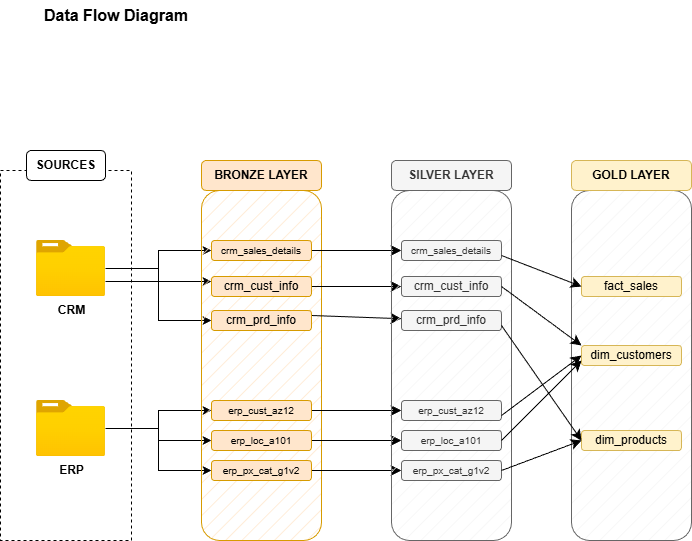

The diagram above was exported from draw.io. Its source (the exported page's mxGraphModel, read from the mxfile embedded in the PNG):
<mxGraphModel dx="760" dy="903" grid="1" gridSize="10" guides="1" tooltips="1" connect="1" arrows="1" fold="1" page="1" pageScale="1" pageWidth="827" pageHeight="1169" math="0" shadow="0">
  <root>
    <mxCell id="0" />
    <mxCell id="1" parent="0" />
    <mxCell id="Y-lntH8JStyit1ZNYfdn-3" value="" style="rounded=0;whiteSpace=wrap;html=1;fillColor=none;dashed=1;" parent="1" vertex="1">
      <mxGeometry x="19" y="190" width="131" height="370" as="geometry" />
    </mxCell>
    <mxCell id="Y-lntH8JStyit1ZNYfdn-4" value="&lt;b&gt;SOURCES&lt;/b&gt;" style="rounded=1;whiteSpace=wrap;html=1;" parent="1" vertex="1">
      <mxGeometry x="45" y="170" width="79" height="30" as="geometry" />
    </mxCell>
    <mxCell id="Y-lntH8JStyit1ZNYfdn-5" style="edgeStyle=orthogonalEdgeStyle;rounded=0;orthogonalLoop=1;jettySize=auto;html=1;exitX=0.5;exitY=1;exitDx=0;exitDy=0;" parent="1" source="Y-lntH8JStyit1ZNYfdn-4" target="Y-lntH8JStyit1ZNYfdn-4" edge="1">
      <mxGeometry relative="1" as="geometry" />
    </mxCell>
    <mxCell id="Y-lntH8JStyit1ZNYfdn-19" style="edgeStyle=orthogonalEdgeStyle;rounded=0;orthogonalLoop=1;jettySize=auto;html=1;entryX=0;entryY=0.25;entryDx=0;entryDy=0;" parent="1" source="Y-lntH8JStyit1ZNYfdn-7" target="Y-lntH8JStyit1ZNYfdn-13" edge="1">
      <mxGeometry relative="1" as="geometry">
        <Array as="points">
          <mxPoint x="150" y="301" />
          <mxPoint x="150" y="301" />
        </Array>
      </mxGeometry>
    </mxCell>
    <mxCell id="Y-lntH8JStyit1ZNYfdn-22" style="edgeStyle=orthogonalEdgeStyle;rounded=0;orthogonalLoop=1;jettySize=auto;html=1;entryX=0;entryY=0.5;entryDx=0;entryDy=0;" parent="1" source="Y-lntH8JStyit1ZNYfdn-7" target="Y-lntH8JStyit1ZNYfdn-12" edge="1">
      <mxGeometry relative="1" as="geometry" />
    </mxCell>
    <mxCell id="Y-lntH8JStyit1ZNYfdn-23" style="edgeStyle=orthogonalEdgeStyle;rounded=0;orthogonalLoop=1;jettySize=auto;html=1;entryX=0;entryY=0.5;entryDx=0;entryDy=0;" parent="1" source="Y-lntH8JStyit1ZNYfdn-7" target="Y-lntH8JStyit1ZNYfdn-14" edge="1">
      <mxGeometry relative="1" as="geometry" />
    </mxCell>
    <mxCell id="Y-lntH8JStyit1ZNYfdn-7" value="&lt;b&gt;CRM&lt;/b&gt;" style="image;aspect=fixed;html=1;points=[];align=center;fontSize=12;image=img/lib/azure2/general/Folder_Blank.svg;" parent="1" vertex="1">
      <mxGeometry x="55" y="260" width="69" height="56.00000000000001" as="geometry" />
    </mxCell>
    <mxCell id="Y-lntH8JStyit1ZNYfdn-24" style="edgeStyle=orthogonalEdgeStyle;rounded=0;orthogonalLoop=1;jettySize=auto;html=1;" parent="1" source="Y-lntH8JStyit1ZNYfdn-8" target="Y-lntH8JStyit1ZNYfdn-16" edge="1">
      <mxGeometry relative="1" as="geometry" />
    </mxCell>
    <mxCell id="Y-lntH8JStyit1ZNYfdn-25" style="edgeStyle=orthogonalEdgeStyle;rounded=0;orthogonalLoop=1;jettySize=auto;html=1;entryX=0;entryY=0.5;entryDx=0;entryDy=0;" parent="1" source="Y-lntH8JStyit1ZNYfdn-8" target="Y-lntH8JStyit1ZNYfdn-17" edge="1">
      <mxGeometry relative="1" as="geometry" />
    </mxCell>
    <mxCell id="Y-lntH8JStyit1ZNYfdn-26" style="edgeStyle=orthogonalEdgeStyle;rounded=0;orthogonalLoop=1;jettySize=auto;html=1;entryX=0;entryY=0.5;entryDx=0;entryDy=0;" parent="1" source="Y-lntH8JStyit1ZNYfdn-8" target="Y-lntH8JStyit1ZNYfdn-18" edge="1">
      <mxGeometry relative="1" as="geometry" />
    </mxCell>
    <mxCell id="Y-lntH8JStyit1ZNYfdn-8" value="&lt;b&gt;ERP&lt;/b&gt;" style="image;aspect=fixed;html=1;points=[];align=center;fontSize=12;image=img/lib/azure2/general/Folder_Blank.svg;" parent="1" vertex="1">
      <mxGeometry x="55" y="420" width="69" height="56.00000000000001" as="geometry" />
    </mxCell>
    <mxCell id="Y-lntH8JStyit1ZNYfdn-9" value="" style="rounded=1;whiteSpace=wrap;html=1;fillColor=#ffe6cc;strokeColor=#d79b00;fillStyle=hatch;" parent="1" vertex="1">
      <mxGeometry x="220" y="210" width="120" height="350" as="geometry" />
    </mxCell>
    <mxCell id="Y-lntH8JStyit1ZNYfdn-11" value="&lt;b&gt;BRONZE LAYER&lt;/b&gt;" style="rounded=1;whiteSpace=wrap;html=1;fillColor=#ffe6cc;strokeColor=#d79b00;" parent="1" vertex="1">
      <mxGeometry x="220" y="180" width="120" height="30" as="geometry" />
    </mxCell>
    <mxCell id="rXvXwJMGytW_mMOb4e9u-9" style="edgeStyle=none;curved=1;rounded=0;orthogonalLoop=1;jettySize=auto;html=1;exitX=1;exitY=0.5;exitDx=0;exitDy=0;fontSize=12;startSize=8;endSize=8;" parent="1" source="Y-lntH8JStyit1ZNYfdn-12" target="rXvXwJMGytW_mMOb4e9u-3" edge="1">
      <mxGeometry relative="1" as="geometry" />
    </mxCell>
    <mxCell id="Y-lntH8JStyit1ZNYfdn-12" value="&lt;span style=&quot;font-size: 10px;&quot;&gt;crm_sales_details&lt;/span&gt;" style="rounded=1;whiteSpace=wrap;html=1;fillColor=#ffe6cc;strokeColor=#d79b00;" parent="1" vertex="1">
      <mxGeometry x="230" y="260" width="100" height="20" as="geometry" />
    </mxCell>
    <mxCell id="rXvXwJMGytW_mMOb4e9u-10" style="edgeStyle=none;curved=1;rounded=0;orthogonalLoop=1;jettySize=auto;html=1;entryX=0;entryY=0.5;entryDx=0;entryDy=0;fontSize=12;startSize=8;endSize=8;" parent="1" source="Y-lntH8JStyit1ZNYfdn-13" target="rXvXwJMGytW_mMOb4e9u-4" edge="1">
      <mxGeometry relative="1" as="geometry" />
    </mxCell>
    <mxCell id="Y-lntH8JStyit1ZNYfdn-13" value="crm_cust_info" style="rounded=1;whiteSpace=wrap;html=1;fillColor=#ffe6cc;strokeColor=#d79b00;" parent="1" vertex="1">
      <mxGeometry x="230" y="296" width="100" height="20" as="geometry" />
    </mxCell>
    <mxCell id="rXvXwJMGytW_mMOb4e9u-11" style="edgeStyle=none;curved=1;rounded=0;orthogonalLoop=1;jettySize=auto;html=1;exitX=1;exitY=0.25;exitDx=0;exitDy=0;fontSize=12;startSize=8;endSize=8;" parent="1" source="Y-lntH8JStyit1ZNYfdn-14" target="rXvXwJMGytW_mMOb4e9u-5" edge="1">
      <mxGeometry relative="1" as="geometry" />
    </mxCell>
    <mxCell id="Y-lntH8JStyit1ZNYfdn-14" value="crm_prd_info" style="rounded=1;whiteSpace=wrap;html=1;fillColor=#ffe6cc;strokeColor=#d79b00;" parent="1" vertex="1">
      <mxGeometry x="230" y="330" width="100" height="20" as="geometry" />
    </mxCell>
    <mxCell id="rXvXwJMGytW_mMOb4e9u-12" style="edgeStyle=none;curved=1;rounded=0;orthogonalLoop=1;jettySize=auto;html=1;exitX=1;exitY=0.5;exitDx=0;exitDy=0;entryX=0;entryY=0.5;entryDx=0;entryDy=0;fontSize=12;startSize=8;endSize=8;" parent="1" source="Y-lntH8JStyit1ZNYfdn-16" target="rXvXwJMGytW_mMOb4e9u-6" edge="1">
      <mxGeometry relative="1" as="geometry" />
    </mxCell>
    <mxCell id="Y-lntH8JStyit1ZNYfdn-16" value="&lt;font style=&quot;font-size: 10px;&quot;&gt;erp_cust_az12&lt;/font&gt;" style="rounded=1;whiteSpace=wrap;html=1;fillColor=#ffe6cc;strokeColor=#d79b00;" parent="1" vertex="1">
      <mxGeometry x="230" y="420" width="100" height="20" as="geometry" />
    </mxCell>
    <mxCell id="rXvXwJMGytW_mMOb4e9u-13" style="edgeStyle=none;curved=1;rounded=0;orthogonalLoop=1;jettySize=auto;html=1;exitX=1;exitY=0.5;exitDx=0;exitDy=0;entryX=0;entryY=0.5;entryDx=0;entryDy=0;fontSize=12;startSize=8;endSize=8;" parent="1" source="Y-lntH8JStyit1ZNYfdn-17" target="rXvXwJMGytW_mMOb4e9u-7" edge="1">
      <mxGeometry relative="1" as="geometry" />
    </mxCell>
    <mxCell id="Y-lntH8JStyit1ZNYfdn-17" value="&lt;font style=&quot;font-size: 10px;&quot;&gt;erp_loc_a101&lt;/font&gt;" style="rounded=1;whiteSpace=wrap;html=1;fillColor=#ffe6cc;strokeColor=#d79b00;" parent="1" vertex="1">
      <mxGeometry x="230" y="450" width="100" height="20" as="geometry" />
    </mxCell>
    <mxCell id="rXvXwJMGytW_mMOb4e9u-14" style="edgeStyle=none;curved=1;rounded=0;orthogonalLoop=1;jettySize=auto;html=1;exitX=1;exitY=0.5;exitDx=0;exitDy=0;entryX=0;entryY=0.5;entryDx=0;entryDy=0;fontSize=12;startSize=8;endSize=8;" parent="1" source="Y-lntH8JStyit1ZNYfdn-18" target="rXvXwJMGytW_mMOb4e9u-8" edge="1">
      <mxGeometry relative="1" as="geometry" />
    </mxCell>
    <mxCell id="Y-lntH8JStyit1ZNYfdn-18" value="&lt;span style=&quot;font-size: 10px;&quot;&gt;erp_px_cat_g1v2&lt;/span&gt;" style="rounded=1;whiteSpace=wrap;html=1;fillColor=#ffe6cc;strokeColor=#d79b00;" parent="1" vertex="1">
      <mxGeometry x="230" y="480" width="100" height="20" as="geometry" />
    </mxCell>
    <mxCell id="rXvXwJMGytW_mMOb4e9u-1" value="" style="rounded=1;whiteSpace=wrap;html=1;fillColor=#f5f5f5;strokeColor=#666666;fillStyle=hatch;fontColor=#333333;" parent="1" vertex="1">
      <mxGeometry x="410" y="210" width="120" height="350" as="geometry" />
    </mxCell>
    <mxCell id="rXvXwJMGytW_mMOb4e9u-2" value="&lt;b&gt;SILVER LAYER&lt;/b&gt;" style="rounded=1;whiteSpace=wrap;html=1;fillColor=#f5f5f5;strokeColor=#666666;fontColor=#333333;" parent="1" vertex="1">
      <mxGeometry x="410" y="180" width="120" height="30" as="geometry" />
    </mxCell>
    <mxCell id="rXvXwJMGytW_mMOb4e9u-3" value="&lt;span style=&quot;font-size: 10px;&quot;&gt;crm_sales_details&lt;/span&gt;" style="rounded=1;whiteSpace=wrap;html=1;fillColor=#f5f5f5;strokeColor=#666666;fontColor=#333333;" parent="1" vertex="1">
      <mxGeometry x="420" y="260" width="100" height="20" as="geometry" />
    </mxCell>
    <mxCell id="rXvXwJMGytW_mMOb4e9u-4" value="crm_cust_info" style="rounded=1;whiteSpace=wrap;html=1;fillColor=#f5f5f5;strokeColor=#666666;fontColor=#333333;" parent="1" vertex="1">
      <mxGeometry x="420" y="296" width="100" height="20" as="geometry" />
    </mxCell>
    <mxCell id="rXvXwJMGytW_mMOb4e9u-5" value="crm_prd_info" style="rounded=1;whiteSpace=wrap;html=1;fillColor=#f5f5f5;strokeColor=#666666;fontColor=#333333;" parent="1" vertex="1">
      <mxGeometry x="420" y="330" width="100" height="20" as="geometry" />
    </mxCell>
    <mxCell id="rXvXwJMGytW_mMOb4e9u-6" value="&lt;font style=&quot;font-size: 10px;&quot;&gt;erp_cust_az12&lt;/font&gt;" style="rounded=1;whiteSpace=wrap;html=1;fillColor=#f5f5f5;strokeColor=#666666;fontColor=#333333;" parent="1" vertex="1">
      <mxGeometry x="420" y="420" width="100" height="20" as="geometry" />
    </mxCell>
    <mxCell id="rXvXwJMGytW_mMOb4e9u-7" value="&lt;font style=&quot;font-size: 10px;&quot;&gt;erp_loc_a101&lt;/font&gt;" style="rounded=1;whiteSpace=wrap;html=1;fillColor=#f5f5f5;strokeColor=#666666;fontColor=#333333;" parent="1" vertex="1">
      <mxGeometry x="420" y="450" width="100" height="20" as="geometry" />
    </mxCell>
    <mxCell id="rXvXwJMGytW_mMOb4e9u-8" value="&lt;span style=&quot;font-size: 10px;&quot;&gt;erp_px_cat_g1v2&lt;/span&gt;" style="rounded=1;whiteSpace=wrap;html=1;fillColor=#f5f5f5;strokeColor=#666666;fontColor=#333333;" parent="1" vertex="1">
      <mxGeometry x="420" y="480" width="100" height="20" as="geometry" />
    </mxCell>
    <mxCell id="tRouTMWMzncavJ5vzLOa-1" value="" style="rounded=1;whiteSpace=wrap;html=1;fillColor=#f5f5f5;strokeColor=#666666;fillStyle=hatch;fontColor=#333333;" vertex="1" parent="1">
      <mxGeometry x="590" y="210" width="120" height="350" as="geometry" />
    </mxCell>
    <mxCell id="tRouTMWMzncavJ5vzLOa-2" value="&lt;b&gt;GOLD LAYER&lt;/b&gt;" style="rounded=1;whiteSpace=wrap;html=1;fillColor=#fff2cc;strokeColor=#d6b656;" vertex="1" parent="1">
      <mxGeometry x="590" y="180" width="120" height="30" as="geometry" />
    </mxCell>
    <mxCell id="tRouTMWMzncavJ5vzLOa-3" value="&lt;font&gt;fact_sales&lt;/font&gt;" style="rounded=1;whiteSpace=wrap;html=1;fillColor=#fff2cc;strokeColor=#d6b656;" vertex="1" parent="1">
      <mxGeometry x="600" y="296" width="100" height="20" as="geometry" />
    </mxCell>
    <mxCell id="tRouTMWMzncavJ5vzLOa-4" value="dim_customers" style="rounded=1;whiteSpace=wrap;html=1;fillColor=#fff2cc;strokeColor=#d6b656;" vertex="1" parent="1">
      <mxGeometry x="600" y="365" width="100" height="20" as="geometry" />
    </mxCell>
    <mxCell id="tRouTMWMzncavJ5vzLOa-5" value="dim_products" style="rounded=1;whiteSpace=wrap;html=1;fillColor=#fff2cc;strokeColor=#d6b656;" vertex="1" parent="1">
      <mxGeometry x="600" y="450" width="100" height="20" as="geometry" />
    </mxCell>
    <mxCell id="tRouTMWMzncavJ5vzLOa-9" value="" style="endArrow=classic;html=1;rounded=0;fontSize=12;startSize=8;endSize=8;curved=1;exitX=1;exitY=0.75;exitDx=0;exitDy=0;entryX=0;entryY=0.5;entryDx=0;entryDy=0;" edge="1" parent="1" source="rXvXwJMGytW_mMOb4e9u-3" target="tRouTMWMzncavJ5vzLOa-3">
      <mxGeometry width="50" height="50" relative="1" as="geometry">
        <mxPoint x="500" y="520" as="sourcePoint" />
        <mxPoint x="570" y="350" as="targetPoint" />
      </mxGeometry>
    </mxCell>
    <mxCell id="tRouTMWMzncavJ5vzLOa-10" value="" style="endArrow=classic;html=1;rounded=0;fontSize=12;startSize=8;endSize=8;curved=1;exitX=1;exitY=0.5;exitDx=0;exitDy=0;entryX=0;entryY=0;entryDx=0;entryDy=0;" edge="1" parent="1" source="rXvXwJMGytW_mMOb4e9u-4" target="tRouTMWMzncavJ5vzLOa-4">
      <mxGeometry width="50" height="50" relative="1" as="geometry">
        <mxPoint x="570" y="370" as="sourcePoint" />
        <mxPoint x="650" y="401" as="targetPoint" />
      </mxGeometry>
    </mxCell>
    <mxCell id="tRouTMWMzncavJ5vzLOa-11" value="" style="endArrow=classic;html=1;rounded=0;fontSize=12;startSize=8;endSize=8;curved=1;exitX=1;exitY=0.75;exitDx=0;exitDy=0;entryX=0;entryY=0.5;entryDx=0;entryDy=0;" edge="1" parent="1" source="rXvXwJMGytW_mMOb4e9u-6" target="tRouTMWMzncavJ5vzLOa-4">
      <mxGeometry width="50" height="50" relative="1" as="geometry">
        <mxPoint x="560" y="420" as="sourcePoint" />
        <mxPoint x="640" y="479" as="targetPoint" />
      </mxGeometry>
    </mxCell>
    <mxCell id="tRouTMWMzncavJ5vzLOa-12" value="" style="endArrow=classic;html=1;rounded=0;fontSize=12;startSize=8;endSize=8;curved=1;entryX=0;entryY=0.75;entryDx=0;entryDy=0;exitX=1;exitY=0.5;exitDx=0;exitDy=0;" edge="1" parent="1" source="rXvXwJMGytW_mMOb4e9u-7" target="tRouTMWMzncavJ5vzLOa-4">
      <mxGeometry width="50" height="50" relative="1" as="geometry">
        <mxPoint x="500" y="500" as="sourcePoint" />
        <mxPoint x="580" y="440" as="targetPoint" />
      </mxGeometry>
    </mxCell>
    <mxCell id="tRouTMWMzncavJ5vzLOa-13" value="" style="endArrow=classic;html=1;rounded=0;fontSize=12;startSize=8;endSize=8;curved=1;entryX=0;entryY=0.5;entryDx=0;entryDy=0;exitX=1;exitY=0.5;exitDx=0;exitDy=0;" edge="1" parent="1" source="rXvXwJMGytW_mMOb4e9u-8" target="tRouTMWMzncavJ5vzLOa-5">
      <mxGeometry width="50" height="50" relative="1" as="geometry">
        <mxPoint x="540" y="520" as="sourcePoint" />
        <mxPoint x="620" y="440" as="targetPoint" />
      </mxGeometry>
    </mxCell>
    <mxCell id="tRouTMWMzncavJ5vzLOa-14" value="" style="endArrow=classic;html=1;rounded=0;fontSize=12;startSize=8;endSize=8;curved=1;entryX=0;entryY=0.5;entryDx=0;entryDy=0;exitX=1;exitY=0.75;exitDx=0;exitDy=0;" edge="1" parent="1" source="rXvXwJMGytW_mMOb4e9u-5" target="tRouTMWMzncavJ5vzLOa-5">
      <mxGeometry width="50" height="50" relative="1" as="geometry">
        <mxPoint x="550" y="510" as="sourcePoint" />
        <mxPoint x="630" y="480" as="targetPoint" />
      </mxGeometry>
    </mxCell>
    <mxCell id="tRouTMWMzncavJ5vzLOa-15" value="&lt;b&gt;&lt;font style=&quot;font-size: 16px;&quot;&gt;Data Flow Diagram&lt;/font&gt;&lt;/b&gt;" style="text;html=1;whiteSpace=wrap;strokeColor=none;fillColor=none;align=center;verticalAlign=middle;rounded=0;" vertex="1" parent="1">
      <mxGeometry x="30" y="20" width="210" height="30" as="geometry" />
    </mxCell>
  </root>
</mxGraphModel>